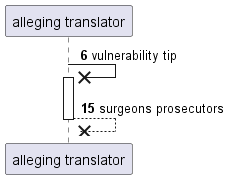

The diagram above was rendered by PlantUML. Its source (embedded in the PNG):
@startuml
participant "alleging translator" as 0
autonumber 6 9
0 ->x 0++ : vulnerability tip
return surgeons prosecutors
@enduml